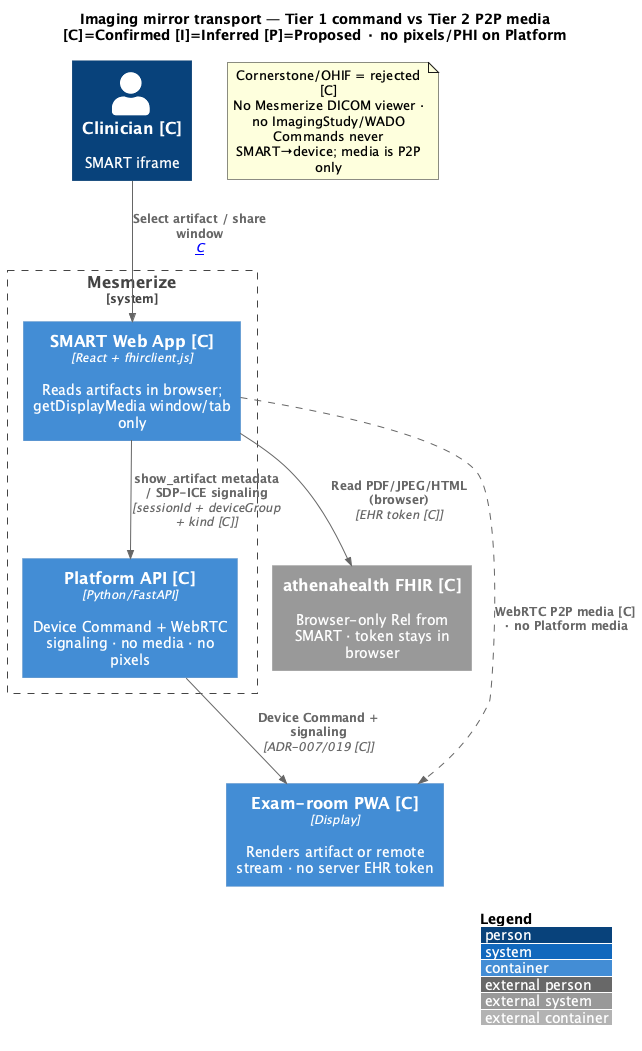

The diagram above was rendered by PlantUML. Its source (embedded in the PNG):
@startuml 24-imaging-mirror-transport
!include https://raw.githubusercontent.com/plantuml-stdlib/C4-PlantUML/master/C4_Container.puml
title Imaging mirror transport — Tier 1 command vs Tier 2 P2P media\n[C]=Confirmed [I]=Inferred [P]=Proposed · no pixels/PHI on Platform
LAYOUT_WITH_LEGEND()
AddRelTag("p2p", $lineStyle = DashedLine())
Person(clinician, "Clinician [C]", "SMART iframe")
System_Ext(athena, "athenahealth FHIR [C]", "Browser-only Rel from SMART · token stays in browser")
System_Boundary(mz, "Mesmerize") {
  Container(smart, "SMART Web App [C]", "React + fhirclient.js", "Reads artifacts in browser; getDisplayMedia window/tab only")
  Container(api, "Platform API [C]", "Python/FastAPI", "Device Command + WebRTC signaling · no media · no pixels")
}
Container(device, "Exam-room PWA [C]", "Display", "Renders artifact or remote stream · no server EHR token")
Rel(clinician, smart, "Select artifact / share window", "[C]")
Rel(smart, athena, "Read PDF/JPEG/HTML (browser)", "EHR token [C]")
Rel(smart, api, "show_artifact metadata / SDP-ICE signaling", "sessionId + deviceGroup + kind [C]")
Rel(api, device, "Device Command + signaling", "ADR-007/019 [C]")
Rel_D(smart, device, "WebRTC P2P media [C] · no Platform media", $tags="p2p")
note as N1
  Cornerstone/OHIF = rejected [C]
  No Mesmerize DICOM viewer · no ImagingStudy/WADO
  Commands never SMART→device; media is P2P only
end note
@enduml